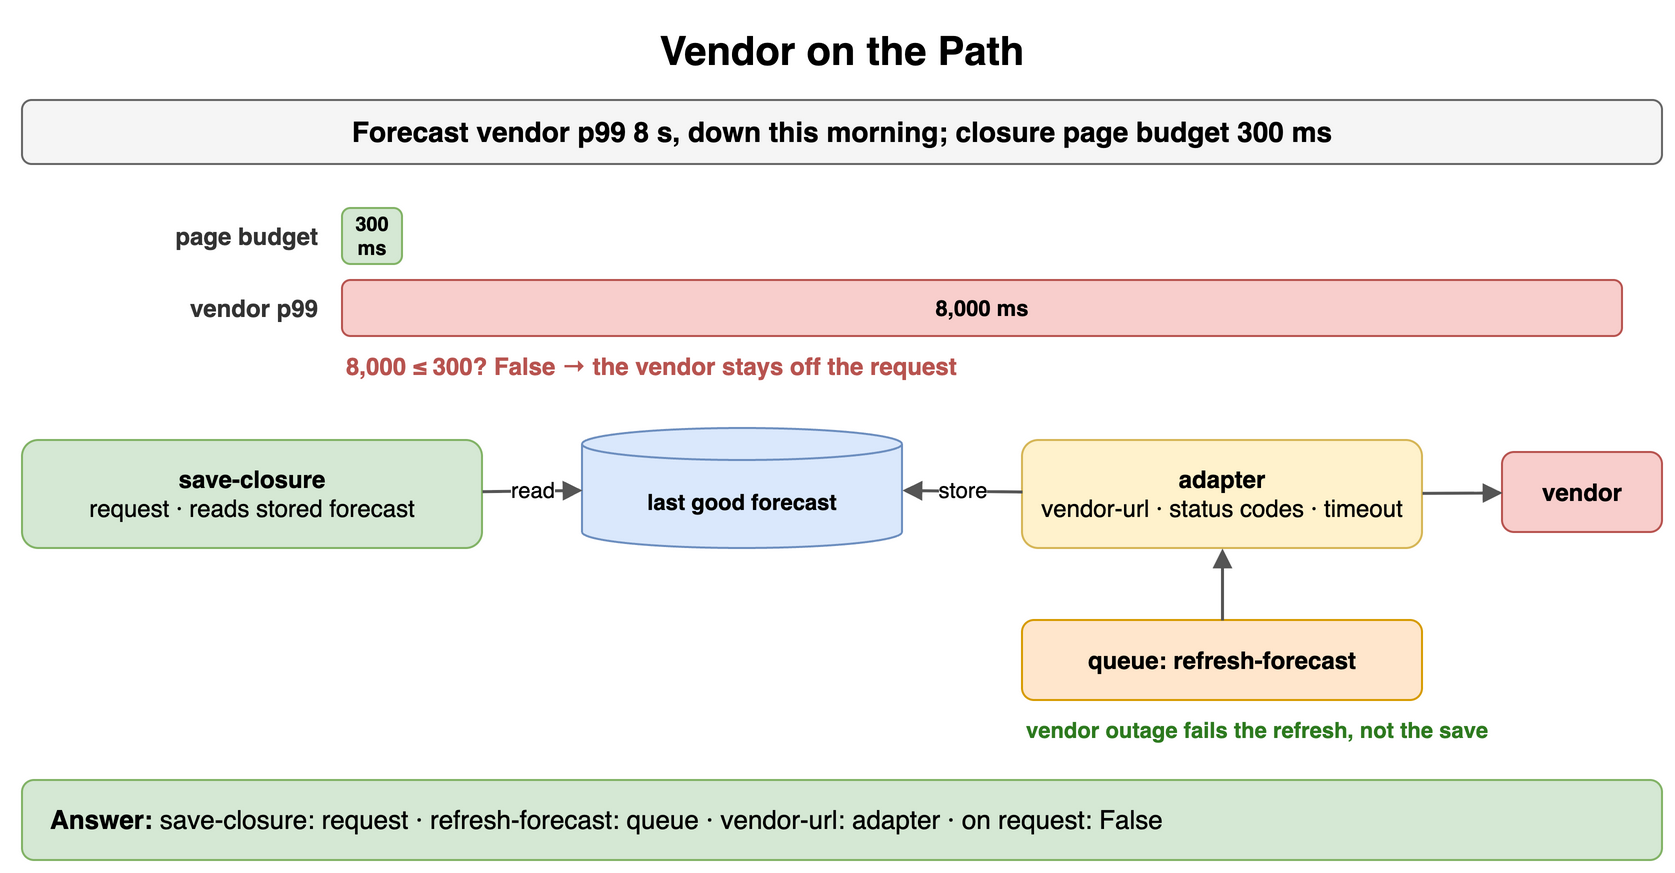

The diagram above was exported from draw.io. Its source (the exported page's mxGraphModel, read from the mxfile embedded in the PNG):
<mxGraphModel dx="900" dy="444" grid="1" gridSize="10" guides="1" tooltips="1" connect="1" arrows="1" fold="1" page="1" pageScale="1" pageWidth="900" pageHeight="444" math="0" shadow="0">
  <root>
    <mxCell id="0" />
    <mxCell id="1" parent="0" />
    <mxCell id="i1" value="Vendor on the Path" style="text;html=1;align=center;verticalAlign=middle;whiteSpace=wrap;fontSize=20;fontStyle=1;" vertex="1" parent="1">
      <mxGeometry x="40" y="10" width="820" height="30" as="geometry" />
    </mxCell>
    <mxCell id="i2" value="Forecast vendor p99 8 s, down this morning; closure page budget 300 ms" style="rounded=1;whiteSpace=wrap;html=1;fillColor=#f5f5f5;strokeColor=#666666;fontStyle=1;fontSize=14;" vertex="1" parent="1">
      <mxGeometry x="40" y="50" width="820" height="32" as="geometry" />
    </mxCell>
    <mxCell id="i3" value="page budget" style="text;html=1;whiteSpace=wrap;fontSize=11;align=right;verticalAlign=middle;fontSize=12;fontColor=#333333;fontStyle=1;" vertex="1" parent="1">
      <mxGeometry x="40" y="104" width="150" height="28" as="geometry" />
    </mxCell>
    <mxCell id="i4" value="300 ms" style="rounded=1;whiteSpace=wrap;html=1;fillColor=#d5e8d4;strokeColor=#82b366;fontSize=10;align=center;fontStyle=1;" vertex="1" parent="1">
      <mxGeometry x="200" y="104" width="30" height="28" as="geometry" />
    </mxCell>
    <mxCell id="i5" value="vendor p99" style="text;html=1;whiteSpace=wrap;fontSize=11;align=right;verticalAlign=middle;fontSize=12;fontColor=#333333;fontStyle=1;" vertex="1" parent="1">
      <mxGeometry x="40" y="140" width="150" height="28" as="geometry" />
    </mxCell>
    <mxCell id="i6" value="8,000 ms" style="rounded=1;whiteSpace=wrap;html=1;fillColor=#f8cecc;strokeColor=#b85450;fontSize=11;align=center;fontStyle=1;" vertex="1" parent="1">
      <mxGeometry x="200" y="140" width="640.0" height="28" as="geometry" />
    </mxCell>
    <mxCell id="i7" value="8,000 ≤ 300? False → the vendor stays off the request" style="text;html=1;whiteSpace=wrap;fontSize=11;align=left;verticalAlign=middle;fontSize=12;fontColor=#b85450;fontStyle=1;" vertex="1" parent="1">
      <mxGeometry x="200" y="174" width="600" height="18" as="geometry" />
    </mxCell>
    <mxCell id="i8" value="save-closure&lt;br&gt;&lt;span style='font-weight:normal'&gt;request · reads stored forecast&lt;/span&gt;" style="rounded=1;whiteSpace=wrap;html=1;fillColor=#d5e8d4;strokeColor=#82b366;fontSize=12;align=center;fontStyle=1;" vertex="1" parent="1">
      <mxGeometry x="40" y="220" width="230" height="54" as="geometry" />
    </mxCell>
    <mxCell id="i9" value="last good forecast" style="shape=cylinder3;whiteSpace=wrap;html=1;boundedLbl=1;backgroundOutline=1;size=8;fillColor=#dae8fc;strokeColor=#6c8ebf;fontStyle=1;fontSize=11;" vertex="1" parent="1">
      <mxGeometry x="320" y="214" width="160" height="60" as="geometry" />
    </mxCell>
    <mxCell id="i10" value="adapter&lt;br&gt;&lt;span style='font-weight:normal'&gt;vendor-url · status codes · timeout&lt;/span&gt;" style="rounded=1;whiteSpace=wrap;html=1;fillColor=#fff2cc;strokeColor=#d6b656;fontSize=12;align=center;fontStyle=1;" vertex="1" parent="1">
      <mxGeometry x="540" y="220" width="200" height="54" as="geometry" />
    </mxCell>
    <mxCell id="i11" value="vendor" style="rounded=1;whiteSpace=wrap;html=1;fillColor=#f8cecc;strokeColor=#b85450;fontSize=12;align=center;fontStyle=1;" vertex="1" parent="1">
      <mxGeometry x="780" y="226" width="80" height="40" as="geometry" />
    </mxCell>
    <mxCell id="i12" value="queue: refresh-forecast" style="rounded=1;whiteSpace=wrap;html=1;fillColor=#ffe6cc;strokeColor=#d79b00;fontSize=12;align=center;fontStyle=1;" vertex="1" parent="1">
      <mxGeometry x="540" y="310" width="200" height="40" as="geometry" />
    </mxCell>
    <mxCell id="i13" value="read" style="endArrow=block;endSize=6;html=1;strokeWidth=1.5;strokeColor=#555555;fontSize=11;labelBackgroundColor=#ffffff;" edge="1" parent="1" source="i8" target="i9">
      <mxGeometry relative="1" as="geometry" />
    </mxCell>
    <mxCell id="i14" value="store" style="endArrow=block;endSize=6;html=1;strokeWidth=1.5;strokeColor=#555555;fontSize=11;labelBackgroundColor=#ffffff;" edge="1" parent="1" source="i10" target="i9">
      <mxGeometry relative="1" as="geometry" />
    </mxCell>
    <mxCell id="i15" value="" style="endArrow=block;endSize=6;html=1;strokeWidth=1.5;strokeColor=#555555;fontSize=11;labelBackgroundColor=#ffffff;" edge="1" parent="1" source="i10" target="i11">
      <mxGeometry relative="1" as="geometry" />
    </mxCell>
    <mxCell id="i16" value="" style="endArrow=block;endSize=6;html=1;strokeWidth=1.5;strokeColor=#555555;fontSize=11;labelBackgroundColor=#ffffff;" edge="1" parent="1" source="i12" target="i10">
      <mxGeometry relative="1" as="geometry" />
    </mxCell>
    <mxCell id="i17" value="vendor outage fails the refresh, not the save" style="text;html=1;whiteSpace=wrap;fontSize=11;align=left;verticalAlign=middle;fontSize=11;fontColor=#2d7a1f;fontStyle=1;" vertex="1" parent="1">
      <mxGeometry x="540" y="356" width="320" height="18" as="geometry" />
    </mxCell>
    <mxCell id="i18" value="&lt;b&gt;Answer:&lt;/b&gt; save-closure: request · refresh-forecast: queue · vendor-url: adapter · on request: False" style="rounded=1;whiteSpace=wrap;html=1;fillColor=#d5e8d4;strokeColor=#82b366;fontSize=13;align=left;spacingLeft=12;" vertex="1" parent="1">
      <mxGeometry x="40" y="390" width="820" height="40" as="geometry" />
    </mxCell>
  </root>
</mxGraphModel>